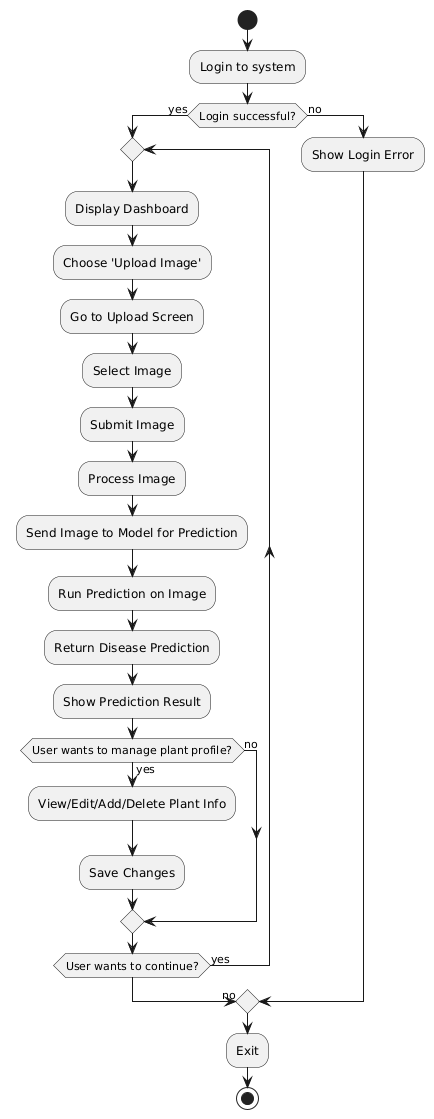

The diagram above was rendered by PlantUML. Its source (embedded in the PNG):
@startuml
start
:Login to system;

if (Login successful?) then (yes)
  repeat
    :Display Dashboard;
    
    :Choose 'Upload Image';
    :Go to Upload Screen;
    :Select Image;
    :Submit Image;
    :Process Image;
    :Send Image to Model for Prediction;
    :Run Prediction on Image;
    :Return Disease Prediction;
    :Show Prediction Result;
    
    if (User wants to manage plant profile?) then (yes)
      :View/Edit/Add/Delete Plant Info;
      :Save Changes;
    else (no)
    endif
    
    repeat while (User wants to continue?) is (yes)
    ->no;
  else (no)
    :Show Login Error;
  endif

:Exit;
stop
@enduml